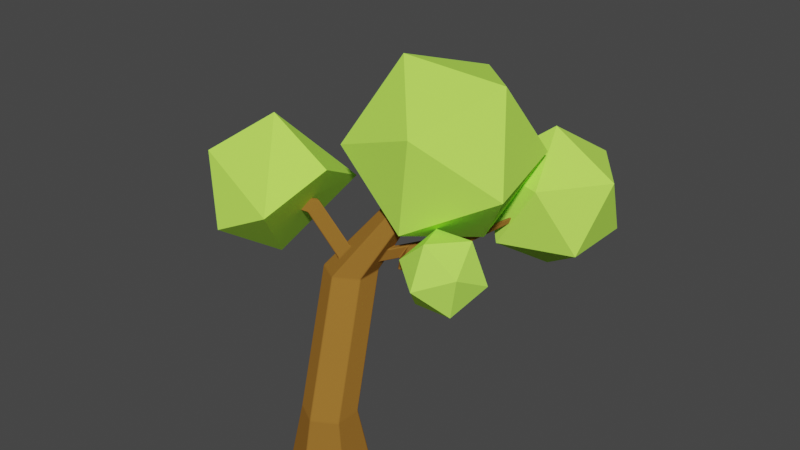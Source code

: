 # Source: 1.blend  (saved by Blender 2.93.20; exported with 4.5.12 LTS)
import bpy
from mathutils import Matrix  # noqa: F401  (used for matrix-valued properties, if any)

bpy.ops.wm.read_factory_settings(use_empty=True)
scene = bpy.context.scene
scene.name = 'Scene'

# ---- collections
col_collection = bpy.data.collections.new('Collection'); scene.collection.children.link(col_collection)

# ---- materials (node trees are filled in below, after node groups)
mat_material_014 = bpy.data.materials.new('Material.014')
mat_material_014.alpha_threshold = 0.0
mat_material_014.use_transparent_shadow = False
mat_material_014.diffuse_color = (0.3108, 0.1438, 0.02657, 1.0)
mat_material_014.line_color = (0.0, 0.0, 0.0, 1.0)
mat_material_010 = bpy.data.materials.new('Material.010')
mat_material_010.use_transparent_shadow = False
mat_material_010.diffuse_color = (0.5378, 1.0, 0.1171, 1.0)
mat_material_011 = bpy.data.materials.new('Material.011')
mat_material_011.use_transparent_shadow = False
mat_material_011.diffuse_color = (0.5561, 1.0, 0.1146, 1.0)
mat_material_012 = bpy.data.materials.new('Material.012')
mat_material_012.use_transparent_shadow = False
mat_material_012.diffuse_color = (0.5377, 1.0, 0.1092, 1.0)
mat_material_013 = bpy.data.materials.new('Material.013')
mat_material_013.use_transparent_shadow = False
mat_material_013.diffuse_color = (0.5465, 1.0, 0.1098, 1.0)

# ---- material node trees

# ---- world
world_world = bpy.data.worlds.new('World'); scene.world = world_world
world_world.use_nodes = True; world_world.node_tree.nodes.clear()
_N = world_world.node_tree.nodes; _L = world_world.node_tree.links
n0 = _N.new('ShaderNodeOutputWorld'); n0.name = 'World Output'; n0.location = (300, 300)
n1 = _N.new('ShaderNodeBackground'); n1.name = 'Background'; n1.location = (10, 300)
n1.inputs[0].default_value = (0.05088, 0.05088, 0.05088, 1.0)
_L.new(n1.outputs[0], n0.inputs[0])
n0.is_active_output = True
world_world.color = (0.05088, 0.05088, 0.05088)
world_world.use_sun_shadow = False
world_world.sun_shadow_jitter_overblur = 0.0

# ---- meshes
me_cylinder_001 = bpy.data.meshes.new('Cylinder.001')
me_cylinder_001.from_pydata([(0.0, 1.0, -1.0), (-8.183e-09, 0.5882, 1.0), (0.866, 0.5, -1.0), (0.5094, 0.2941, 1.0), (0.866, -0.5, -1.0), (0.5094, -0.2941, 1.0), (-8.742e-08, -1.0, -1.0), (-5.96e-08, -0.5882, 1.0), (-0.866, -0.5, -1.0), (-0.5094, -0.2941, 1.0), (-0.866, 0.5, -1.0), (-0.5094, 0.2941, 1.0), (-0.1749, 1.778, 3.423), (-0.6842, 2.072, 3.423), (-0.1749, 1.19, 3.423), (-0.6842, 0.8957, 3.423), (-1.194, 1.19, 3.423), (-1.194, 1.778, 3.423), (0.9487, 2.518, 5.745), (0.7417, 2.638, 5.745), (0.9487, 2.279, 5.745), (0.7417, 2.16, 5.745), (0.5347, 2.279, 5.745), (0.5347, 2.518, 5.745), (0.433, 0.75, -1.0), (0.2547, 0.4411, 1.0), (0.6877, 0.397, 0.0), (0.866, -2.98e-08, -1.0), (0.5094, -2.98e-08, 1.0), (0.6877, -0.397, 0.0), (0.433, -0.75, -1.0), (0.2547, -0.4411, 1.0), (-7.351e-08, -0.7941, 0.0), (-0.433, -0.75, -1.0), (-0.2547, -0.4411, 1.0), (-0.6877, -0.397, 0.0), (-0.866, 0.0, -1.0), (-0.5094, 0.0, 1.0), (-0.6877, 0.397, 0.0), (-0.433, 0.75, -1.0), (-0.4296, 1.925, 3.423), (-0.1749, 1.484, 3.423), (-0.4296, 1.043, 3.423), (-0.9389, 1.043, 3.423), (-1.194, 1.484, 3.423), (-0.9389, 1.925, 3.423), (-0.3421, 0.1538, 2.212), (-0.8515, 0.4478, 2.212), (0.1672, 1.036, 2.212), (0.1672, 0.4478, 2.212), (-0.8515, 1.036, 2.212), (-0.3421, 1.33, 2.212), (0.8452, 2.578, 5.745), (0.9487, 2.399, 5.745), (0.8452, 2.22, 5.745), (0.6382, 2.22, 5.745), (0.5347, 2.399, 5.745), (0.6382, 2.578, 5.745), (-0.3294, 1.735, 4.584), (-0.3294, 2.148, 4.584), (0.3869, 1.735, 4.584), (0.02873, 1.528, 4.584), (0.02873, 2.355, 4.584), (0.3869, 2.148, 4.584), (0.3869, 1.941, 4.584), (-0.1504, 1.631, 4.584), (-0.1504, 2.252, 4.584), (0.2078, 2.252, 4.584), (0.2078, 1.631, 4.584), (-0.08744, 0.3008, 2.212), (-0.08744, 1.183, 2.212), (-0.8515, 0.7419, 2.212), (0.1672, 0.7419, 2.212), (-0.3294, 1.941, 4.584), (-0.6877, 0.0, 0.0), (-0.5968, 0.3008, 2.212), (-0.3438, -0.5956, 0.0), (0.3438, -0.5956, 0.0), (0.6877, -5.96e-08, 0.0), (-0.7615, 1.963, 4.004), (-0.3278, 1.212, 4.004), (0.106, 1.963, 4.004), (-0.7615, 1.462, 4.004), (0.106, 1.462, 4.004), (-0.3278, 2.213, 4.004), (0.106, 1.713, 4.004), (-0.5446, 1.337, 4.004), (-0.5446, 2.088, 4.004), (-0.1109, 2.088, 4.004), (-0.1109, 1.337, 4.004), (-0.7615, 1.713, 4.004), (-0.9776, 1.87, 3.713), (-0.506, 1.054, 3.713), (-0.03444, 1.87, 3.713), (-0.9776, 1.326, 3.713), (-0.03444, 1.326, 3.713), (-0.506, 2.143, 3.713), (-0.03444, 1.598, 3.713), (-0.7418, 1.19, 3.713), (-0.7418, 2.007, 3.713), (-0.2702, 2.007, 3.713), (-0.2702, 1.19, 3.713), (-0.9776, 1.598, 3.713), (-1.086, 1.824, 3.568), (-0.5951, 0.9747, 3.568), (-0.1047, 1.824, 3.568), (-1.086, 1.258, 3.568), (-0.1047, 1.258, 3.568), (-0.5951, 2.107, 3.568), (-0.1047, 1.541, 3.568), (-0.8403, 1.116, 3.568), (-0.8403, 1.966, 3.568), (-0.3499, 1.966, 3.568), (-0.3499, 1.116, 3.568), (-1.086, 1.541, 3.568), (-0.5455, 1.598, 4.294), (0.2465, 1.598, 4.294), (-0.1495, 2.284, 4.294), (0.2465, 1.827, 4.294), (-0.3475, 1.484, 4.294), (-0.3475, 2.17, 4.294), (0.04847, 2.17, 4.294), (0.04847, 1.484, 4.294), (-0.5455, 1.827, 4.294), (-0.5455, 2.056, 4.294), (-0.1495, 1.37, 4.294), (0.2465, 2.056, 4.294), (-0.6495, -0.625, -1.0), (-0.382, -0.3676, 1.0), (-1.066, 1.116, 3.423), (0.5864, 2.249, 5.745), (-0.2399, 1.683, 4.584), (-0.7241, 0.3743, 2.212), (-0.5158, -0.4963, 0.0), (-0.6531, 1.4, 4.004), (-0.8597, 1.258, 3.713), (-0.963, 1.187, 3.568), (-0.4465, 1.541, 4.294), (-1.84, 1.443, 4.33), (-1.643, 1.59, 4.62), (-1.751, 1.652, 4.62), (-1.958, 1.511, 4.33), (-2.854, 1.375, 4.299), (-2.743, 1.457, 4.462), (-2.804, 1.493, 4.462), (-2.92, 1.413, 4.299), (0.9205, 3.15, 3.777), (1.061, 3.264, 4.067), (1.061, 3.515, 4.067), (0.9205, 3.422, 3.777), (2.042, 4.611, 4.515), (2.082, 4.644, 4.599), (2.082, 4.716, 4.599), (2.042, 4.689, 4.515), (0.443, 2.374, 3.745), (0.5835, 2.489, 4.035), (0.5835, 2.739, 4.035), (0.443, 2.646, 3.745), (0.3447, 2.101, 4.019), (0.2043, 2.258, 3.729), (0.2043, 1.986, 3.729), (0.3447, 2.351, 4.019), (0.5353, 1.528, 3.78), (0.6519, 1.718, 3.788), (0.7206, 1.774, 3.929), (0.6039, 1.584, 3.922), (1.229, 1.394, 3.945), (1.33, 1.558, 3.952), (1.389, 1.606, 4.074), (1.289, 1.442, 4.068)], [], [(26, 25, 3), (78, 28, 5, 29), (77, 31, 7, 32), (133, 128, 9, 35), (75, 46, 15, 43), (74, 37, 11, 38), (38, 11, 1, 0, 39), (0, 24, 2, 27, 4, 30, 6, 33, 127, 8, 36, 10, 39), (73, 58, 22, 56), (72, 48, 12, 41), (71, 47, 16, 44), (70, 51, 13, 40), (69, 49, 14, 42), (45, 50, 17), (18, 52, 19, 57, 23, 56, 22, 130, 55, 21, 54, 20, 53), (68, 60, 20, 54), (67, 62, 19, 52), (66, 59, 23, 57), (65, 61, 21, 55), (64, 63, 18, 53), (60, 64, 53, 20), (116, 118, 64, 60), (118, 126, 63, 64), (131, 65, 55, 130), (137, 119, 65, 131), (119, 125, 61, 65), (62, 66, 57, 19), (117, 120, 66, 62), (120, 124, 59, 66), (63, 67, 52, 18), (126, 121, 67, 63), (121, 117, 62, 67), (61, 68, 54, 21), (125, 122, 68, 61), (122, 116, 60, 68), (51, 50, 45), (51, 45, 13), (1, 11, 50, 51), (46, 69, 42, 15), (7, 31, 69, 46), (31, 5, 49, 69), (48, 70, 40, 12), (3, 25, 70, 48), (25, 1, 51, 70), (50, 71, 44, 17), (11, 37, 71, 50), (37, 9, 47, 71), (49, 72, 41, 14), (5, 28, 72, 49), (28, 3, 48, 72), (59, 73, 56, 23), (124, 123, 73, 59), (123, 115, 58, 73), (10, 38, 39), (36, 74, 38, 10), (8, 35, 74, 36), (35, 9, 37, 74), (132, 75, 43, 129), (128, 34, 75, 132), (34, 7, 46, 75), (127, 133, 35, 8), (6, 32, 76, 33), (32, 7, 34, 76), (30, 77, 32, 6), (4, 29, 77, 30), (29, 5, 31, 77), (27, 78, 29, 4), (2, 26, 78, 27), (26, 3, 28, 78), (24, 25, 26), (24, 26, 2), (0, 1, 25, 24), (102, 94, 82, 90), (91, 102, 90, 79), (101, 95, 83, 89), (92, 101, 89, 80), (100, 96, 84, 88), (93, 100, 88, 81), (99, 91, 79, 87), (96, 99, 87, 84), (98, 92, 80, 86), (98, 86, 139, 138), (155, 154, 146, 147), (95, 97, 85, 83), (107, 109, 97, 95), (109, 105, 93, 97), (136, 110, 98, 135), (110, 104, 92, 98), (108, 111, 99, 96), (111, 103, 91, 99), (105, 112, 100, 93), (112, 108, 96, 100), (104, 113, 101, 92), (113, 107, 95, 101), (103, 114, 102, 91), (114, 106, 94, 102), (44, 16, 106, 114), (17, 44, 114, 103), (42, 14, 107, 113), (15, 42, 113, 104), (40, 13, 108, 112), (12, 40, 112, 105), (45, 17, 103, 111), (13, 45, 111, 108), (43, 15, 104, 110), (129, 43, 110, 136), (41, 12, 105, 109), (14, 41, 109, 107), (90, 82, 115, 123), (79, 90, 123, 124), (89, 83, 116, 122), (80, 89, 122, 125), (88, 84, 117, 121), (81, 88, 121, 126), (87, 79, 124, 120), (84, 87, 120, 117), (86, 80, 125, 119), (134, 86, 119, 137), (85, 81, 126, 118), (83, 85, 118, 116), (82, 134, 137, 115), (16, 129, 136, 106), (106, 136, 135, 94), (94, 135, 134, 82), (33, 76, 133, 127), (9, 128, 132, 47), (47, 132, 129, 16), (115, 137, 131, 58), (58, 131, 130, 22), (76, 34, 128, 133), (138, 139, 143, 142), (135, 98, 138, 141), (86, 134, 140, 139), (134, 135, 141, 140), (145, 142, 143, 144), (140, 141, 145, 144), (139, 140, 144, 143), (141, 138, 142, 145), (149, 148, 152, 153), (157, 156, 148, 149), (154, 157, 149, 146), (156, 155, 147, 148), (150, 153, 152, 151), (147, 146, 150, 151), (146, 149, 153, 150), (148, 147, 151, 152), (161, 158, 155, 156), (160, 159, 157, 154), (159, 161, 156, 157), (160, 154, 163, 162), (85, 97, 160, 158), (93, 81, 161, 159), (97, 93, 159, 160), (81, 85, 158, 161), (163, 164, 168, 167), (154, 155, 164, 163), (158, 160, 162, 165), (155, 158, 165, 164), (169, 166, 167, 168), (164, 165, 169, 168), (162, 163, 167, 166), (165, 162, 166, 169)])
_uv = me_cylinder_001.uv_layers.new(name='UVMap')
_uv.uv.foreach_set('vector', [0.8333, 0.75, 0.9167, 1.0, 0.8333, 1.0, 0.75, 0.75, 0.75, 1.0, 0.6667, 1.0, 0.6667, 0.75, 0.5833, 0.75, 0.5833, 1.0, 0.5, 1.0, 0.5, 0.75, 0.375, 0.75, 0.375, 1.0, 0.3333, 1.0, 0.3333, 0.75, 0.4167, 1.0, 0.5, 1.0, 0.5, 1.0, 0.4167, 1.0, 0.25, 0.75, 0.25, 1.0, 0.1667, 1.0, 0.1667, 0.75, 0.1667, 0.75, 0.1667, 1.0, -8.941e-08, 1.0, -8.941e-08, 0.5, 0.08333, 0.5, 0.75, 0.49, 0.8539, 0.43, 0.9578, 0.37, 0.9578, 0.25, 0.9578, 0.13, 0.8539, 0.07, 0.75, 0.01, 0.6461, 0.07, 0.5941, 0.1, 0.5422, 0.13, 0.5422, 0.25, 0.5422, 0.37, 0.6461, 0.43, 0.25, 1.0, 0.3333, 1.0, 0.3333, 1.0, 0.25, 1.0, 0.75, 1.0, 0.8333, 1.0, 0.8333, 1.0, 0.75, 1.0, 0.25, 1.0, 0.3333, 1.0, 0.3333, 1.0, 0.25, 1.0, 0.9167, 1.0, 1.0, 1.0, 1.0, 1.0, 0.9167, 1.0, 0.5833, 1.0, 0.6667, 1.0, 0.6667, 1.0, 0.5833, 1.0, 0.08333, 1.0, 0.1667, 1.0, 0.1667, 1.0, 0.4578, 0.37, 0.3539, 0.43, 0.25, 0.49, 0.1461, 0.43, 0.04215, 0.37, 0.04215, 0.25, 0.04215, 0.13, 0.09412, 0.1, 0.1461, 0.07, 0.25, 0.01, 0.3539, 0.07, 0.4578, 0.13, 0.4578, 0.25, 0.5833, 1.0, 0.6667, 1.0, 0.6667, 1.0, 0.5833, 1.0, 0.9167, 1.0, 1.0, 1.0, 1.0, 1.0, 0.9167, 1.0, 0.08333, 1.0, 0.1667, 1.0, 0.1667, 1.0, 0.08333, 1.0, 0.4167, 1.0, 0.5, 1.0, 0.5, 1.0, 0.4167, 1.0, 0.75, 1.0, 0.8333, 1.0, 0.8333, 1.0, 0.75, 1.0, 0.6667, 1.0, 0.75, 1.0, 0.75, 1.0, 0.6667, 1.0, 0.6667, 1.0, 0.75, 1.0, 0.75, 1.0, 0.6667, 1.0, 0.75, 1.0, 0.8333, 1.0, 0.8333, 1.0, 0.75, 1.0, 0.375, 1.0, 0.4167, 1.0, 0.4167, 1.0, 0.375, 1.0, 0.375, 1.0, 0.4167, 1.0, 0.4167, 1.0, 0.375, 1.0, 0.4167, 1.0, 0.5, 1.0, 0.5, 1.0, 0.4167, 1.0, -8.941e-08, 1.0, 0.08333, 1.0, 0.08333, 1.0, -8.941e-08, 1.0, -8.941e-08, 1.0, 0.08333, 1.0, 0.08333, 1.0, -8.941e-08, 1.0, 0.08333, 1.0, 0.1667, 1.0, 0.1667, 1.0, 0.08333, 1.0, 0.8333, 1.0, 0.9167, 1.0, 0.9167, 1.0, 0.8333, 1.0, 0.8333, 1.0, 0.9167, 1.0, 0.9167, 1.0, 0.8333, 1.0, 0.9167, 1.0, 1.0, 1.0, 1.0, 1.0, 0.9167, 1.0, 0.5, 1.0, 0.5833, 1.0, 0.5833, 1.0, 0.5, 1.0, 0.5, 1.0, 0.5833, 1.0, 0.5833, 1.0, 0.5, 1.0, 0.5833, 1.0, 0.6667, 1.0, 0.6667, 1.0, 0.5833, 1.0, -8.941e-08, 1.0, 0.1667, 1.0, 0.08333, 1.0, -8.941e-08, 1.0, 0.08333, 1.0, -8.941e-08, 1.0, -8.941e-08, 1.0, 0.1667, 1.0, 0.1667, 1.0, -8.941e-08, 1.0, 0.5, 1.0, 0.5833, 1.0, 0.5833, 1.0, 0.5, 1.0, 0.5, 1.0, 0.5833, 1.0, 0.5833, 1.0, 0.5, 1.0, 0.5833, 1.0, 0.6667, 1.0, 0.6667, 1.0, 0.5833, 1.0, 0.8333, 1.0, 0.9167, 1.0, 0.9167, 1.0, 0.8333, 1.0, 0.8333, 1.0, 0.9167, 1.0, 0.9167, 1.0, 0.8333, 1.0, 0.9167, 1.0, 1.0, 1.0, 1.0, 1.0, 0.9167, 1.0, 0.1667, 1.0, 0.25, 1.0, 0.25, 1.0, 0.1667, 1.0, 0.1667, 1.0, 0.25, 1.0, 0.25, 1.0, 0.1667, 1.0, 0.25, 1.0, 0.3333, 1.0, 0.3333, 1.0, 0.25, 1.0, 0.6667, 1.0, 0.75, 1.0, 0.75, 1.0, 0.6667, 1.0, 0.6667, 1.0, 0.75, 1.0, 0.75, 1.0, 0.6667, 1.0, 0.75, 1.0, 0.8333, 1.0, 0.8333, 1.0, 0.75, 1.0, 0.1667, 1.0, 0.25, 1.0, 0.25, 1.0, 0.1667, 1.0, 0.1667, 1.0, 0.25, 1.0, 0.25, 1.0, 0.1667, 1.0, 0.25, 1.0, 0.3333, 1.0, 0.3333, 1.0, 0.25, 1.0, 0.1667, 0.5, 0.1667, 0.75, 0.08333, 0.5, 0.25, 0.5, 0.25, 0.75, 0.1667, 0.75, 0.1667, 0.5, 0.3333, 0.5, 0.3333, 0.75, 0.25, 0.75, 0.25, 0.5, 0.3333, 0.75, 0.3333, 1.0, 0.25, 1.0, 0.25, 0.75, 0.375, 1.0, 0.4167, 1.0, 0.4167, 1.0, 0.375, 1.0, 0.375, 1.0, 0.4167, 1.0, 0.4167, 1.0, 0.375, 1.0, 0.4167, 1.0, 0.5, 1.0, 0.5, 1.0, 0.4167, 1.0, 0.375, 0.5, 0.375, 0.75, 0.3333, 0.75, 0.3333, 0.5, 0.5, 0.5, 0.5, 0.75, 0.4167, 0.75, 0.4167, 0.5, 0.5, 0.75, 0.5, 1.0, 0.4167, 1.0, 0.4167, 0.75, 0.5833, 0.5, 0.5833, 0.75, 0.5, 0.75, 0.5, 0.5, 0.6667, 0.5, 0.6667, 0.75, 0.5833, 0.75, 0.5833, 0.5, 0.6667, 0.75, 0.6667, 1.0, 0.5833, 1.0, 0.5833, 0.75, 0.75, 0.5, 0.75, 0.75, 0.6667, 0.75, 0.6667, 0.5, 0.8333, 0.5, 0.8333, 0.75, 0.75, 0.75, 0.75, 0.5, 0.8333, 0.75, 0.8333, 1.0, 0.75, 1.0, 0.75, 0.75, 0.9167, 0.5, 0.9167, 1.0, 0.8333, 0.75, 0.9167, 0.5, 0.8333, 0.75, 0.8333, 0.5, 1.0, 0.5, 1.0, 1.0, 0.9167, 1.0, 0.9167, 0.5, 0.25, 1.0, 0.3333, 1.0, 0.3333, 1.0, 0.25, 1.0, 0.1667, 1.0, 0.25, 1.0, 0.25, 1.0, 0.1667, 1.0, 0.5833, 1.0, 0.6667, 1.0, 0.6667, 1.0, 0.5833, 1.0, 0.5, 1.0, 0.5833, 1.0, 0.5833, 1.0, 0.5, 1.0, 0.9167, 1.0, 1.0, 1.0, 1.0, 1.0, 0.9167, 1.0, 0.8333, 1.0, 0.9167, 1.0, 0.9167, 1.0, 0.8333, 1.0, 0.08333, 1.0, 0.1667, 1.0, 0.1667, 1.0, 0.08333, 1.0, -8.941e-08, 1.0, 0.08333, 1.0, 0.08333, 1.0, -8.941e-08, 1.0, 0.4167, 1.0, 0.5, 1.0, 0.5, 1.0, 0.4167, 1.0, 0.4167, 1.0, 0.4167, 1.0, 0.4167, 1.0, 0.4167, 1.0, 0.75, 1.0, 0.75, 1.0, 0.75, 1.0, 0.75, 1.0, 0.6667, 1.0, 0.75, 1.0, 0.75, 1.0, 0.6667, 1.0, 0.6667, 1.0, 0.75, 1.0, 0.75, 1.0, 0.6667, 1.0, 0.75, 1.0, 0.8333, 1.0, 0.8333, 1.0, 0.75, 1.0, 0.375, 1.0, 0.4167, 1.0, 0.4167, 1.0, 0.375, 1.0, 0.4167, 1.0, 0.5, 1.0, 0.5, 1.0, 0.4167, 1.0, -8.941e-08, 1.0, 0.08333, 1.0, 0.08333, 1.0, -8.941e-08, 1.0, 0.08333, 1.0, 0.1667, 1.0, 0.1667, 1.0, 0.08333, 1.0, 0.8333, 1.0, 0.9167, 1.0, 0.9167, 1.0, 0.8333, 1.0, 0.9167, 1.0, 1.0, 1.0, 1.0, 1.0, 0.9167, 1.0, 0.5, 1.0, 0.5833, 1.0, 0.5833, 1.0, 0.5, 1.0, 0.5833, 1.0, 0.6667, 1.0, 0.6667, 1.0, 0.5833, 1.0, 0.1667, 1.0, 0.25, 1.0, 0.25, 1.0, 0.1667, 1.0, 0.25, 1.0, 0.3333, 1.0, 0.3333, 1.0, 0.25, 1.0, 0.25, 1.0, 0.3333, 1.0, 0.3333, 1.0, 0.25, 1.0, 0.1667, 1.0, 0.25, 1.0, 0.25, 1.0, 0.1667, 1.0, 0.5833, 1.0, 0.6667, 1.0, 0.6667, 1.0, 0.5833, 1.0, 0.5, 1.0, 0.5833, 1.0, 0.5833, 1.0, 0.5, 1.0, 0.9167, 1.0, 1.0, 1.0, 1.0, 1.0, 0.9167, 1.0, 0.8333, 1.0, 0.9167, 1.0, 0.9167, 1.0, 0.8333, 1.0, 0.08333, 1.0, 0.1667, 1.0, 0.1667, 1.0, 0.08333, 1.0, -8.941e-08, 1.0, 0.08333, 1.0, 0.08333, 1.0, -8.941e-08, 1.0, 0.4167, 1.0, 0.5, 1.0, 0.5, 1.0, 0.4167, 1.0, 0.375, 1.0, 0.4167, 1.0, 0.4167, 1.0, 0.375, 1.0, 0.75, 1.0, 0.8333, 1.0, 0.8333, 1.0, 0.75, 1.0, 0.6667, 1.0, 0.75, 1.0, 0.75, 1.0, 0.6667, 1.0, 0.25, 1.0, 0.3333, 1.0, 0.3333, 1.0, 0.25, 1.0, 0.1667, 1.0, 0.25, 1.0, 0.25, 1.0, 0.1667, 1.0, 0.5833, 1.0, 0.6667, 1.0, 0.6667, 1.0, 0.5833, 1.0, 0.5, 1.0, 0.5833, 1.0, 0.5833, 1.0, 0.5, 1.0, 0.9167, 1.0, 1.0, 1.0, 1.0, 1.0, 0.9167, 1.0, 0.8333, 1.0, 0.9167, 1.0, 0.9167, 1.0, 0.8333, 1.0, 0.08333, 1.0, 0.1667, 1.0, 0.1667, 1.0, 0.08333, 1.0, -8.941e-08, 1.0, 0.08333, 1.0, 0.08333, 1.0, -8.941e-08, 1.0, 0.4167, 1.0, 0.5, 1.0, 0.5, 1.0, 0.4167, 1.0, 0.375, 1.0, 0.4167, 1.0, 0.4167, 1.0, 0.375, 1.0, 0.75, 1.0, 0.8333, 1.0, 0.8333, 1.0, 0.75, 1.0, 0.6667, 1.0, 0.75, 1.0, 0.75, 1.0, 0.6667, 1.0, 0.3333, 1.0, 0.375, 1.0, 0.375, 1.0, 0.3333, 1.0, 0.3333, 1.0, 0.375, 1.0, 0.375, 1.0, 0.3333, 1.0, 0.3333, 1.0, 0.375, 1.0, 0.375, 1.0, 0.3333, 1.0, 0.3333, 1.0, 0.375, 1.0, 0.375, 1.0, 0.3333, 1.0, 0.4167, 0.5, 0.4167, 0.75, 0.375, 0.75, 0.375, 0.5, 0.3333, 1.0, 0.375, 1.0, 0.375, 1.0, 0.3333, 1.0, 0.3333, 1.0, 0.375, 1.0, 0.375, 1.0, 0.3333, 1.0, 0.3333, 1.0, 0.375, 1.0, 0.375, 1.0, 0.3333, 1.0, 0.3333, 1.0, 0.375, 1.0, 0.375, 1.0, 0.3333, 1.0, 0.4167, 0.75, 0.4167, 1.0, 0.375, 1.0, 0.375, 0.75, 0.4167, 1.0, 0.4167, 1.0, 0.4167, 1.0, 0.4167, 1.0, 0.375, 1.0, 0.4167, 1.0, 0.4167, 1.0, 0.375, 1.0, 0.4167, 1.0, 0.375, 1.0, 0.375, 1.0, 0.4167, 1.0, 0.375, 1.0, 0.375, 1.0, 0.375, 1.0, 0.375, 1.0, 0.375, 1.0, 0.4167, 1.0, 0.4167, 1.0, 0.375, 1.0, 0.375, 1.0, 0.375, 1.0, 0.375, 1.0, 0.375, 1.0, 0.4167, 1.0, 0.375, 1.0, 0.375, 1.0, 0.4167, 1.0, 0.375, 1.0, 0.4167, 1.0, 0.4167, 1.0, 0.375, 1.0, 0.8333, 1.0, 0.8333, 1.0, 0.8333, 1.0, 0.8333, 1.0, 0.8333, 1.0, 0.8333, 1.0, 0.8333, 1.0, 0.8333, 1.0, 0.75, 1.0, 0.8333, 1.0, 0.8333, 1.0, 0.75, 1.0, 0.8333, 1.0, 0.75, 1.0, 0.75, 1.0, 0.8333, 1.0, 0.75, 1.0, 0.8333, 1.0, 0.8333, 1.0, 0.75, 1.0, 0.75, 1.0, 0.75, 1.0, 0.75, 1.0, 0.75, 1.0, 0.75, 1.0, 0.8333, 1.0, 0.8333, 1.0, 0.75, 1.0, 0.8333, 1.0, 0.75, 1.0, 0.75, 1.0, 0.8333, 1.0, 0.8333, 1.0, 0.75, 1.0, 0.75, 1.0, 0.8333, 1.0, 0.75, 1.0, 0.8333, 1.0, 0.8333, 1.0, 0.75, 1.0, 0.8333, 1.0, 0.8333, 1.0, 0.8333, 1.0, 0.8333, 1.0, 0.75, 1.0, 0.75, 1.0, 0.75, 1.0, 0.75, 1.0, 0.75, 1.0, 0.75, 1.0, 0.75, 1.0, 0.75, 1.0, 0.8333, 1.0, 0.8333, 1.0, 0.8333, 1.0, 0.8333, 1.0, 0.75, 1.0, 0.8333, 1.0, 0.8333, 1.0, 0.75, 1.0, 0.8333, 1.0, 0.75, 1.0, 0.75, 1.0, 0.8333, 1.0, 0.75, 1.0, 0.75, 1.0, 0.75, 1.0, 0.75, 1.0, 0.75, 1.0, 0.75, 1.0, 0.75, 1.0, 0.75, 1.0, 0.75, 1.0, 0.75, 1.0, 0.75, 1.0, 0.75, 1.0, 0.75, 1.0, 0.75, 1.0, 0.75, 1.0, 0.75, 1.0, 0.75, 1.0, 0.75, 1.0, 0.75, 1.0, 0.75, 1.0, 0.75, 1.0, 0.75, 1.0, 0.75, 1.0, 0.75, 1.0, 0.75, 1.0, 0.75, 1.0, 0.75, 1.0, 0.75, 1.0, 0.75, 1.0, 0.75, 1.0, 0.75, 1.0, 0.75, 1.0])
me_cylinder_001.materials.append(mat_material_014)
me_cylinder_001.use_remesh_fix_poles = True
me_cylinder_001.use_remesh_preserve_attributes = False
me_cylinder_001.use_mirror_vertex_groups = False
me_cylinder_001.update()
me_icosphere_008 = bpy.data.meshes.new('Icosphere.008')
me_icosphere_008.from_pydata([(0.0, 0.0, -1.0), (0.7236, -0.5257, -0.4472), (-0.2764, -0.8506, -0.4472), (-0.8944, 0.0, -0.4472), (-0.2764, 0.8506, -0.4472), (0.7236, 0.5257, -0.4472), (0.2764, -0.8506, 0.4472), (-0.7236, -0.5257, 0.4472), (-0.7236, 0.5257, 0.4472), (0.2764, 0.8506, 0.4472), (0.8944, 0.0, 0.4472), (0.0, 0.0, 1.0)], [], [(0, 1, 2), (1, 0, 5), (0, 2, 3), (0, 3, 4), (0, 4, 5), (1, 5, 10), (2, 1, 6), (3, 2, 7), (4, 3, 8), (5, 4, 9), (1, 10, 6), (2, 6, 7), (3, 7, 8), (4, 8, 9), (5, 9, 10), (6, 10, 11), (7, 6, 11), (8, 7, 11), (9, 8, 11), (10, 9, 11)])
_uv = me_icosphere_008.uv_layers.new(name='UVMap')
_uv.uv.foreach_set('vector', [0.8182, 0.0, 0.7273, 0.1575, 0.9091, 0.1575, 0.7273, 0.1575, 0.6364, 0.0, 0.5455, 0.1575, 0.09091, 0.0, 0.0, 0.1575, 0.1818, 0.1575, 0.2727, 0.0, 0.1818, 0.1575, 0.3636, 0.1575, 0.4545, 0.0, 0.3636, 0.1575, 0.5455, 0.1575, 0.7273, 0.1575, 0.5455, 0.1575, 0.6364, 0.3149, 0.9091, 0.1575, 0.7273, 0.1575, 0.8182, 0.3149, 0.1818, 0.1575, 0.0, 0.1575, 0.09091, 0.3149, 0.3636, 0.1575, 0.1818, 0.1575, 0.2727, 0.3149, 0.5455, 0.1575, 0.3636, 0.1575, 0.4545, 0.3149, 0.7273, 0.1575, 0.6364, 0.3149, 0.8182, 0.3149, 0.9091, 0.1575, 0.8182, 0.3149, 1.0, 0.3149, 0.1818, 0.1575, 0.09091, 0.3149, 0.2727, 0.3149, 0.3636, 0.1575, 0.2727, 0.3149, 0.4545, 0.3149, 0.5455, 0.1575, 0.4545, 0.3149, 0.6364, 0.3149, 0.8182, 0.3149, 0.6364, 0.3149, 0.7273, 0.4724, 1.0, 0.3149, 0.8182, 0.3149, 0.9091, 0.4724, 0.2727, 0.3149, 0.09091, 0.3149, 0.1818, 0.4724, 0.4545, 0.3149, 0.2727, 0.3149, 0.3636, 0.4724, 0.6364, 0.3149, 0.4545, 0.3149, 0.5455, 0.4724])
me_icosphere_008.materials.append(mat_material_010)
me_icosphere_008.use_remesh_fix_poles = True
me_icosphere_008.use_remesh_preserve_attributes = False
me_icosphere_008.use_mirror_vertex_groups = False
me_icosphere_008.update()
me_icosphere_005 = bpy.data.meshes.new('Icosphere.005')
me_icosphere_005.from_pydata([(0.0, 0.0, -1.0), (0.7236, -0.5257, -0.4472), (-0.2764, -0.8506, -0.4472), (-0.8944, 0.0, -0.4472), (-0.2764, 0.8506, -0.4472), (0.7236, 0.5257, -0.4472), (0.2764, -0.8506, 0.4472), (-0.7236, -0.5257, 0.4472), (-0.7236, 0.5257, 0.4472), (0.2764, 0.8506, 0.4472), (0.8944, 0.0, 0.4472), (0.0, 0.0, 1.0)], [], [(0, 1, 2), (1, 0, 5), (0, 2, 3), (0, 3, 4), (0, 4, 5), (1, 5, 10), (2, 1, 6), (3, 2, 7), (4, 3, 8), (5, 4, 9), (1, 10, 6), (2, 6, 7), (3, 7, 8), (4, 8, 9), (5, 9, 10), (6, 10, 11), (7, 6, 11), (8, 7, 11), (9, 8, 11), (10, 9, 11)])
_uv = me_icosphere_005.uv_layers.new(name='UVMap')
_uv.uv.foreach_set('vector', [0.8182, 0.0, 0.7273, 0.1575, 0.9091, 0.1575, 0.7273, 0.1575, 0.6364, 0.0, 0.5455, 0.1575, 0.09091, 0.0, 0.0, 0.1575, 0.1818, 0.1575, 0.2727, 0.0, 0.1818, 0.1575, 0.3636, 0.1575, 0.4545, 0.0, 0.3636, 0.1575, 0.5455, 0.1575, 0.7273, 0.1575, 0.5455, 0.1575, 0.6364, 0.3149, 0.9091, 0.1575, 0.7273, 0.1575, 0.8182, 0.3149, 0.1818, 0.1575, 0.0, 0.1575, 0.09091, 0.3149, 0.3636, 0.1575, 0.1818, 0.1575, 0.2727, 0.3149, 0.5455, 0.1575, 0.3636, 0.1575, 0.4545, 0.3149, 0.7273, 0.1575, 0.6364, 0.3149, 0.8182, 0.3149, 0.9091, 0.1575, 0.8182, 0.3149, 1.0, 0.3149, 0.1818, 0.1575, 0.09091, 0.3149, 0.2727, 0.3149, 0.3636, 0.1575, 0.2727, 0.3149, 0.4545, 0.3149, 0.5455, 0.1575, 0.4545, 0.3149, 0.6364, 0.3149, 0.8182, 0.3149, 0.6364, 0.3149, 0.7273, 0.4724, 1.0, 0.3149, 0.8182, 0.3149, 0.9091, 0.4724, 0.2727, 0.3149, 0.09091, 0.3149, 0.1818, 0.4724, 0.4545, 0.3149, 0.2727, 0.3149, 0.3636, 0.4724, 0.6364, 0.3149, 0.4545, 0.3149, 0.5455, 0.4724])
me_icosphere_005.materials.append(mat_material_011)
me_icosphere_005.use_remesh_fix_poles = True
me_icosphere_005.use_remesh_preserve_attributes = False
me_icosphere_005.use_mirror_vertex_groups = False
me_icosphere_005.update()
me_icosphere_006 = bpy.data.meshes.new('Icosphere.006')
me_icosphere_006.from_pydata([(0.0, 0.0, -1.0), (0.7236, -0.5257, -0.4472), (-0.2764, -0.8506, -0.4472), (-0.8944, 0.0, -0.4472), (-0.2764, 0.8506, -0.4472), (0.7236, 0.5257, -0.4472), (0.2764, -0.8506, 0.4472), (-0.7236, -0.5257, 0.4472), (-0.7236, 0.5257, 0.4472), (0.2764, 0.8506, 0.4472), (0.8944, 0.0, 0.4472), (0.0, 0.0, 1.0)], [], [(0, 1, 2), (1, 0, 5), (0, 2, 3), (0, 3, 4), (0, 4, 5), (1, 5, 10), (2, 1, 6), (3, 2, 7), (4, 3, 8), (5, 4, 9), (1, 10, 6), (2, 6, 7), (3, 7, 8), (4, 8, 9), (5, 9, 10), (6, 10, 11), (7, 6, 11), (8, 7, 11), (9, 8, 11), (10, 9, 11)])
_uv = me_icosphere_006.uv_layers.new(name='UVMap')
_uv.uv.foreach_set('vector', [0.8182, 0.0, 0.7273, 0.1575, 0.9091, 0.1575, 0.7273, 0.1575, 0.6364, 0.0, 0.5455, 0.1575, 0.09091, 0.0, 0.0, 0.1575, 0.1818, 0.1575, 0.2727, 0.0, 0.1818, 0.1575, 0.3636, 0.1575, 0.4545, 0.0, 0.3636, 0.1575, 0.5455, 0.1575, 0.7273, 0.1575, 0.5455, 0.1575, 0.6364, 0.3149, 0.9091, 0.1575, 0.7273, 0.1575, 0.8182, 0.3149, 0.1818, 0.1575, 0.0, 0.1575, 0.09091, 0.3149, 0.3636, 0.1575, 0.1818, 0.1575, 0.2727, 0.3149, 0.5455, 0.1575, 0.3636, 0.1575, 0.4545, 0.3149, 0.7273, 0.1575, 0.6364, 0.3149, 0.8182, 0.3149, 0.9091, 0.1575, 0.8182, 0.3149, 1.0, 0.3149, 0.1818, 0.1575, 0.09091, 0.3149, 0.2727, 0.3149, 0.3636, 0.1575, 0.2727, 0.3149, 0.4545, 0.3149, 0.5455, 0.1575, 0.4545, 0.3149, 0.6364, 0.3149, 0.8182, 0.3149, 0.6364, 0.3149, 0.7273, 0.4724, 1.0, 0.3149, 0.8182, 0.3149, 0.9091, 0.4724, 0.2727, 0.3149, 0.09091, 0.3149, 0.1818, 0.4724, 0.4545, 0.3149, 0.2727, 0.3149, 0.3636, 0.4724, 0.6364, 0.3149, 0.4545, 0.3149, 0.5455, 0.4724])
me_icosphere_006.materials.append(mat_material_012)
me_icosphere_006.use_remesh_fix_poles = True
me_icosphere_006.use_remesh_preserve_attributes = False
me_icosphere_006.use_mirror_vertex_groups = False
me_icosphere_006.update()
me_icosphere_007 = bpy.data.meshes.new('Icosphere.007')
me_icosphere_007.from_pydata([(0.0, 0.0, -1.0), (0.7236, -0.5257, -0.4472), (-0.2764, -0.8506, -0.4472), (-0.8944, 0.0, -0.4472), (-0.2764, 0.8506, -0.4472), (0.7236, 0.5257, -0.4472), (0.2764, -0.8506, 0.4472), (-0.7236, -0.5257, 0.4472), (-0.7236, 0.5257, 0.4472), (0.2764, 0.8506, 0.4472), (0.8944, 0.0, 0.4472), (0.0, 0.0, 1.0)], [], [(0, 1, 2), (1, 0, 5), (0, 2, 3), (0, 3, 4), (0, 4, 5), (1, 5, 10), (2, 1, 6), (3, 2, 7), (4, 3, 8), (5, 4, 9), (1, 10, 6), (2, 6, 7), (3, 7, 8), (4, 8, 9), (5, 9, 10), (6, 10, 11), (7, 6, 11), (8, 7, 11), (9, 8, 11), (10, 9, 11)])
_uv = me_icosphere_007.uv_layers.new(name='UVMap')
_uv.uv.foreach_set('vector', [0.8182, 0.0, 0.7273, 0.1575, 0.9091, 0.1575, 0.7273, 0.1575, 0.6364, 0.0, 0.5455, 0.1575, 0.09091, 0.0, 0.0, 0.1575, 0.1818, 0.1575, 0.2727, 0.0, 0.1818, 0.1575, 0.3636, 0.1575, 0.4545, 0.0, 0.3636, 0.1575, 0.5455, 0.1575, 0.7273, 0.1575, 0.5455, 0.1575, 0.6364, 0.3149, 0.9091, 0.1575, 0.7273, 0.1575, 0.8182, 0.3149, 0.1818, 0.1575, 0.0, 0.1575, 0.09091, 0.3149, 0.3636, 0.1575, 0.1818, 0.1575, 0.2727, 0.3149, 0.5455, 0.1575, 0.3636, 0.1575, 0.4545, 0.3149, 0.7273, 0.1575, 0.6364, 0.3149, 0.8182, 0.3149, 0.9091, 0.1575, 0.8182, 0.3149, 1.0, 0.3149, 0.1818, 0.1575, 0.09091, 0.3149, 0.2727, 0.3149, 0.3636, 0.1575, 0.2727, 0.3149, 0.4545, 0.3149, 0.5455, 0.1575, 0.4545, 0.3149, 0.6364, 0.3149, 0.8182, 0.3149, 0.6364, 0.3149, 0.7273, 0.4724, 1.0, 0.3149, 0.8182, 0.3149, 0.9091, 0.4724, 0.2727, 0.3149, 0.09091, 0.3149, 0.1818, 0.4724, 0.4545, 0.3149, 0.2727, 0.3149, 0.3636, 0.4724, 0.6364, 0.3149, 0.4545, 0.3149, 0.5455, 0.4724])
me_icosphere_007.materials.append(mat_material_013)
me_icosphere_007.use_remesh_fix_poles = True
me_icosphere_007.use_remesh_preserve_attributes = False
me_icosphere_007.use_mirror_vertex_groups = False
me_icosphere_007.update()

# ---- objects
ob_cylinder_001 = bpy.data.objects.new('Cylinder.001', me_cylinder_001)
ob_icosphere_003 = bpy.data.objects.new('Icosphere.003', me_icosphere_008)
ob_icosphere_005 = bpy.data.objects.new('Icosphere.005', me_icosphere_005)
ob_icosphere_006 = bpy.data.objects.new('Icosphere.006', me_icosphere_006)
ob_icosphere_007 = bpy.data.objects.new('Icosphere.007', me_icosphere_007)

# ---- transforms, parenting, visibility, modifiers, constraints
ob_cylinder_001.location = (7.066, -0.6636, -2.476)
ob_cylinder_001.scale = (0.7899, 0.7899, 0.7899)
ob_cylinder_001.lineart.crease_threshold = 0.0
_m = ob_cylinder_001.modifiers.new('Bevel', 'BEVEL')
_m.segments = 3
_m.limit_method = 'NONE'
ob_icosphere_003.location = (8.407, 0.533, 0.7818)
ob_icosphere_003.rotation_euler = (0.5462, 0.0697, -0.3763)
ob_icosphere_003.scale = (0.7145, 0.7145, 0.7145)
ob_icosphere_003.lineart.crease_threshold = 0.0
ob_icosphere_005.location = (8.408, 3.544, 0.9753)
ob_icosphere_005.scale = (1.288, 1.288, 1.288)
ob_icosphere_005.lineart.crease_threshold = 0.0
ob_icosphere_006.location = (7.477, 1.739, 2.205)
ob_icosphere_006.rotation_euler = (1.341, -3.778, 1.083)
ob_icosphere_006.scale = (1.66, 1.66, 1.66)
ob_icosphere_006.lineart.crease_threshold = 0.0
_m = ob_icosphere_006.modifiers.new('Decimate', 'DECIMATE')
_m.use_collapse_triangulate = True
_m.use_symmetry = True
_m.symmetry_axis = 'Z'
_m.vertex_group_factor = 0.3836
ob_icosphere_007.location = (4.817, 0.5833, 1.207)
ob_icosphere_007.scale = (1.288, 1.288, 1.288)
ob_icosphere_007.lineart.crease_threshold = 0.0
_m = ob_icosphere_007.modifiers.new('Decimate', 'DECIMATE')
_m.ratio = 0.774

# ---- collection membership
col_collection.objects.link(ob_cylinder_001)
col_collection.objects.link(ob_icosphere_003)
col_collection.objects.link(ob_icosphere_005)
col_collection.objects.link(ob_icosphere_006)
col_collection.objects.link(ob_icosphere_007)

# ---- scene / render settings (as saved in the file)
scene.frame_start = 1; scene.frame_end = 250; scene.frame_set(1)
scene.render.engine = 'BLENDER_EEVEE_NEXT'
scene.cycles.use_denoising = False
scene.cycles.samples = 128
scene.cycles.sampling_pattern = 'TABULATED_SOBOL'
scene.cycles.use_adaptive_sampling = False
scene.cycles.use_light_tree = False
scene.view_settings.view_transform = 'Filmic'
bpy.context.view_layer.update()

# ---- added for rendering (the .blend has no active camera and no usable light): camera, sun
cam_auto = bpy.data.cameras.new('AutoCamera')
cam_auto.lens = 50.0
cam_auto.sensor_width = 36.0
cam_auto.clip_end = 1000.0
ob_auto_camera = bpy.data.objects.new('AutoCamera', cam_auto)
scene.collection.objects.link(ob_auto_camera)
ob_auto_camera.location = (17.3494, -11.2264, 9.16492)
ob_auto_camera.rotation_euler = (1.09748, -7.21219e-08, 0.694738)
scene.camera = ob_auto_camera
light_auto_sun = bpy.data.lights.new('AutoSun', 'SUN')
light_auto_sun.energy = 3.0
light_auto_sun.angle = 0.0523599
ob_auto_sun = bpy.data.objects.new('AutoSun', light_auto_sun)
scene.collection.objects.link(ob_auto_sun)
ob_auto_sun.rotation_euler = (0.872665, 0.174533, 0.523599)
bpy.context.view_layer.update()
